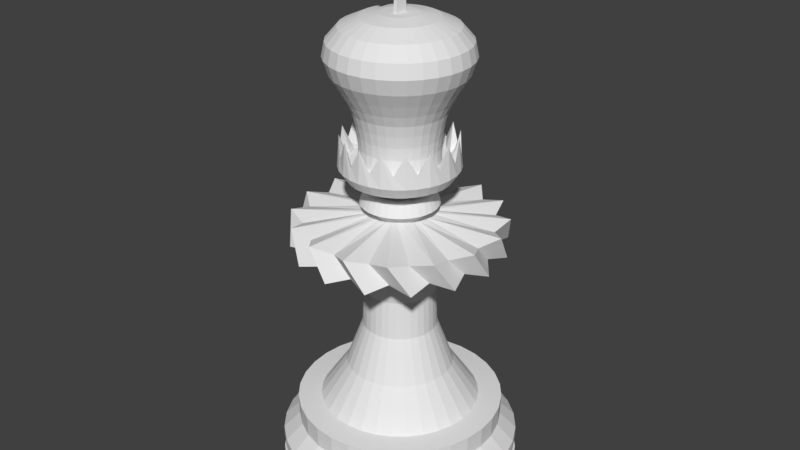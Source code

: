 # Source: King.blend  (saved by Blender 2.79.0; exported with 4.5.12 LTS)
import bpy
from mathutils import Matrix  # noqa: F401  (used for matrix-valued properties, if any)

bpy.ops.wm.read_factory_settings(use_empty=True)
scene = bpy.context.scene
scene.name = 'Scene'

# ---- collections
col_collection_1 = bpy.data.collections.new('Collection 1'); scene.collection.children.link(col_collection_1)

# ---- world
world_world = bpy.data.worlds.new('World'); scene.world = world_world
world_world.color = (0.05088, 0.05088, 0.05088)
world_world.use_sun_shadow = False
world_world.sun_shadow_jitter_overblur = 0.0
world_world.cycles.sampling_method = 'MANUAL'

# ---- meshes
me_cylinder = bpy.data.meshes.new('Cylinder')
me_cylinder.from_pydata([(-0.01708, -0.2462, 4.315), (-0.01708, -0.2462, 4.449), (-0.01708, 0.2462, 4.315), (-0.01708, 0.2462, 4.449), (0.01708, -0.2462, 4.315), (0.01708, -0.2462, 4.449), (0.01708, 0.2462, 4.315), (0.01708, 0.2462, 4.449), (-0.01708, 0.06682, 4.593), (-0.01708, -0.06682, 4.593), (0.01708, 0.06682, 4.593), (0.01708, -0.06682, 4.593), (0.01112, 0.0435, 4.339), (0.01112, -0.0435, 4.339), (-0.01112, -0.0435, 4.339), (-0.01112, 0.0435, 4.339), (0.01112, 0.0435, 4.426), (0.01112, -0.0435, 4.426), (-0.01112, -0.0435, 4.426), (-0.01112, 0.0435, 4.426), (2.141e-06, 0.1523, 4.016), (-9.04e-08, 0.4664, 3.459), (-4.178e-08, 0.4097, 3.36), (-1.869e-08, 0.3701, 3.274), (-8.912e-09, 0.3472, 3.183), (-2.452e-09, 0.3294, 3.087), (0.0, 0.3187, 2.983), (0.0, 0.3249, 2.871), (-2.09e-08, 0.4644, 3.086), (0.02972, 0.1494, 4.016), (0.09099, 0.4574, 3.459), (0.07993, 0.4018, 3.36), (0.07221, 0.363, 3.274), (0.06773, 0.3405, 3.183), (0.06427, 0.3231, 3.087), (0.06217, 0.3125, 2.983), (0.06339, 0.3187, 2.871), (0.09148, 0.4599, 2.927), (0.0943, 0.4741, 2.824), (0.08221, 0.4133, 2.73), (0.04482, 0.2253, 2.641), (0.05829, 0.1407, 4.016), (0.1785, 0.4309, 3.459), (0.1568, 0.3785, 3.36), (0.1416, 0.342, 3.274), (0.1329, 0.3207, 3.183), (0.1261, 0.3044, 3.087), (0.1219, 0.2944, 2.983), (0.1243, 0.3002, 2.871), (0.1777, 0.429, 3.086), (0.185, 0.4466, 2.824), (0.1613, 0.3893, 2.73), (0.08792, 0.2123, 2.641), (0.08463, 0.1267, 4.016), (0.2591, 0.3878, 3.459), (0.2276, 0.3407, 3.36), (0.2056, 0.3078, 3.274), (0.1929, 0.2887, 3.183), (0.183, 0.2739, 3.087), (0.177, 0.265, 2.983), (0.1805, 0.2701, 2.871), (0.2605, 0.3899, 2.927), (0.2685, 0.4019, 2.824), (0.2341, 0.3504, 2.73), (0.1276, 0.191, 2.641), (0.1077, 0.1077, 4.016), (0.3298, 0.3298, 3.459), (0.2897, 0.2897, 3.36), (0.2617, 0.2617, 3.274), (0.2455, 0.2455, 3.183), (0.233, 0.233, 3.087), (0.2253, 0.2253, 2.983), (0.2297, 0.2297, 2.871), (0.3284, 0.3284, 3.086), (0.3418, 0.3418, 2.824), (0.298, 0.298, 2.73), (0.1625, 0.1625, 2.641), (0.1267, 0.08463, 4.016), (0.3878, 0.2591, 3.459), (0.3407, 0.2276, 3.36), (0.3078, 0.2056, 3.274), (0.2887, 0.1929, 3.183), (0.2739, 0.183, 3.087), (0.265, 0.177, 2.983), (0.2702, 0.1805, 2.871), (0.3899, 0.2605, 2.927), (0.4019, 0.2685, 2.824), (0.3504, 0.2341, 2.73), (0.191, 0.1276, 2.641), (0.1407, 0.05829, 4.016), (0.4309, 0.1785, 3.459), (0.3785, 0.1568, 3.36), (0.342, 0.1416, 3.274), (0.3207, 0.1329, 3.183), (0.3044, 0.1261, 3.087), (0.2944, 0.1219, 2.983), (0.3002, 0.1243, 2.871), (0.429, 0.1777, 3.086), (0.4466, 0.185, 2.824), (0.3893, 0.1613, 2.73), (0.2123, 0.08792, 2.641), (0.1494, 0.02972, 4.016), (0.4574, 0.09099, 3.459), (0.4018, 0.07993, 3.36), (0.363, 0.07221, 3.274), (0.3405, 0.06773, 3.183), (0.3231, 0.06427, 3.087), (0.3125, 0.06217, 2.983), (0.3187, 0.06339, 2.871), (0.4599, 0.09148, 2.927), (0.4741, 0.0943, 2.824), (0.4133, 0.08221, 2.73), (0.2253, 0.04482, 2.641), (0.1523, 1.231e-07, 4.016), (0.4664, -1.28e-07, 3.459), (0.4097, -1.15e-07, 3.36), (0.3701, -1.152e-07, 3.274), (0.3472, -1.157e-07, 3.183), (0.3294, -9.084e-08, 3.087), (0.3187, -1.279e-07, 2.983), (0.3249, -1.231e-07, 2.871), (0.4644, -1.439e-07, 3.086), (0.4834, -6.224e-08, 2.824), (0.4214, -1.325e-07, 2.73), (0.2297, -1.037e-07, 2.641), (0.1494, -0.02972, 4.016), (0.4574, -0.09099, 3.459), (0.4018, -0.07993, 3.36), (0.363, -0.07221, 3.274), (0.3405, -0.06773, 3.183), (0.3231, -0.06427, 3.087), (0.3125, -0.06217, 2.983), (0.3187, -0.06339, 2.871), (0.4599, -0.09148, 2.927), (0.4741, -0.0943, 2.824), (0.4133, -0.08221, 2.73), (0.2253, -0.04482, 2.641), (0.1407, -0.05829, 4.016), (0.4309, -0.1785, 3.459), (0.3785, -0.1568, 3.36), (0.342, -0.1416, 3.274), (0.3207, -0.1329, 3.183), (0.3044, -0.1261, 3.087), (0.2944, -0.1219, 2.983), (0.3002, -0.1243, 2.871), (0.429, -0.1777, 3.086), (0.4466, -0.185, 2.824), (0.3893, -0.1613, 2.73), (0.2123, -0.08792, 2.641), (0.1267, -0.08463, 4.016), (0.3878, -0.2591, 3.459), (0.3407, -0.2276, 3.36), (0.3078, -0.2056, 3.274), (0.2887, -0.1929, 3.183), (0.2739, -0.183, 3.087), (0.265, -0.177, 2.983), (0.2701, -0.1805, 2.871), (0.3899, -0.2605, 2.927), (0.4019, -0.2685, 2.824), (0.3504, -0.2341, 2.73), (0.191, -0.1276, 2.641), (0.1077, -0.1077, 4.016), (0.3298, -0.3298, 3.459), (0.2897, -0.2897, 3.36), (0.2617, -0.2617, 3.274), (0.2455, -0.2455, 3.183), (0.233, -0.233, 3.087), (0.2253, -0.2253, 2.983), (0.2297, -0.2297, 2.871), (0.3284, -0.3284, 3.086), (0.3418, -0.3418, 2.824), (0.298, -0.298, 2.73), (0.1625, -0.1625, 2.641), (0.08463, -0.1267, 4.016), (0.2591, -0.3878, 3.459), (0.2276, -0.3407, 3.36), (0.2056, -0.3078, 3.274), (0.1929, -0.2887, 3.183), (0.183, -0.2739, 3.087), (0.177, -0.265, 2.983), (0.1805, -0.2702, 2.871), (0.2605, -0.3899, 2.927), (0.2685, -0.4019, 2.824), (0.2341, -0.3504, 2.73), (0.1276, -0.191, 2.641), (0.05829, -0.1407, 4.016), (0.1785, -0.4309, 3.459), (0.1568, -0.3785, 3.36), (0.1416, -0.342, 3.274), (0.1329, -0.3207, 3.183), (0.1261, -0.3044, 3.087), (0.1219, -0.2944, 2.983), (0.1243, -0.3002, 2.871), (0.1777, -0.429, 3.086), (0.185, -0.4466, 2.824), (0.1613, -0.3893, 2.73), (0.08792, -0.2123, 2.641), (0.02972, -0.1494, 4.016), (0.09099, -0.4574, 3.459), (0.07993, -0.4018, 3.36), (0.07221, -0.363, 3.274), (0.06773, -0.3405, 3.183), (0.06427, -0.3231, 3.087), (0.06217, -0.3125, 2.983), (0.06339, -0.3187, 2.871), (0.09148, -0.4599, 2.927), (0.0943, -0.4741, 2.824), (0.08221, -0.4133, 2.73), (0.04482, -0.2253, 2.641), (-2.905e-07, -0.1523, 4.016), (-4.016e-08, -0.4664, 3.459), (-2.237e-08, -0.4097, 3.36), (-3.222e-08, -0.3701, 3.274), (-4.459e-08, -0.3472, 3.183), (2.022e-08, -0.3294, 3.087), (-2.776e-08, -0.3187, 2.983), (-3.26e-08, -0.3249, 2.871), (-6.135e-08, -0.4644, 3.086), (1.944e-08, -0.4834, 2.824), (-8.195e-08, -0.4214, 2.73), (-8.395e-09, -0.2297, 2.641), (-0.02972, -0.1494, 4.016), (-0.09099, -0.4574, 3.459), (-0.07993, -0.4018, 3.36), (-0.07221, -0.363, 3.274), (-0.06773, -0.3405, 3.183), (-0.06427, -0.3231, 3.087), (-0.06217, -0.3125, 2.983), (-0.06339, -0.3187, 2.871), (-0.09148, -0.4599, 2.927), (-0.0943, -0.4741, 2.824), (-0.08221, -0.4133, 2.73), (-0.04482, -0.2253, 2.641), (-0.05829, -0.1407, 4.016), (-0.1785, -0.4309, 3.459), (-0.1568, -0.3785, 3.36), (-0.1416, -0.342, 3.274), (-0.1329, -0.3207, 3.183), (-0.1261, -0.3044, 3.087), (-0.1219, -0.2944, 2.983), (-0.1243, -0.3002, 2.871), (-0.1777, -0.429, 3.086), (-0.185, -0.4466, 2.824), (-0.1613, -0.3893, 2.73), (-0.08792, -0.2123, 2.641), (-0.08463, -0.1267, 4.016), (-0.2591, -0.3878, 3.459), (-0.2276, -0.3407, 3.36), (-0.2056, -0.3078, 3.274), (-0.1929, -0.2887, 3.183), (-0.183, -0.2739, 3.087), (-0.177, -0.265, 2.983), (-0.1805, -0.2702, 2.871), (-0.2605, -0.3899, 2.927), (-0.2685, -0.4019, 2.824), (-0.2341, -0.3504, 2.73), (-0.1276, -0.191, 2.641), (-0.1077, -0.1077, 4.016), (-0.3298, -0.3298, 3.459), (-0.2897, -0.2897, 3.36), (-0.2617, -0.2617, 3.274), (-0.2455, -0.2455, 3.183), (-0.233, -0.233, 3.087), (-0.2253, -0.2253, 2.983), (-0.2297, -0.2297, 2.871), (-0.3284, -0.3284, 3.086), (-0.3418, -0.3418, 2.824), (-0.298, -0.298, 2.73), (-0.1625, -0.1625, 2.641), (-0.1267, -0.08463, 4.016), (-0.3878, -0.2591, 3.459), (-0.3407, -0.2276, 3.36), (-0.3078, -0.2056, 3.274), (-0.2887, -0.1929, 3.183), (-0.2739, -0.183, 3.087), (-0.265, -0.177, 2.983), (-0.2701, -0.1805, 2.871), (-0.3899, -0.2605, 2.927), (-0.4019, -0.2685, 2.824), (-0.3504, -0.2341, 2.73), (-0.191, -0.1276, 2.641), (-0.1407, -0.05829, 4.016), (-0.4309, -0.1785, 3.459), (-0.3785, -0.1568, 3.36), (-0.342, -0.1416, 3.274), (-0.3207, -0.1329, 3.183), (-0.3044, -0.1261, 3.087), (-0.2944, -0.1219, 2.983), (-0.3002, -0.1243, 2.871), (-0.429, -0.1777, 3.086), (-0.4466, -0.185, 2.824), (-0.3893, -0.1613, 2.73), (-0.2123, -0.08792, 2.641), (-0.1494, -0.02972, 4.016), (-0.4574, -0.09099, 3.459), (-0.4018, -0.07993, 3.36), (-0.363, -0.07221, 3.274), (-0.3405, -0.06773, 3.183), (-0.3231, -0.06427, 3.087), (-0.3125, -0.06217, 2.983), (-0.3187, -0.06339, 2.871), (-0.4599, -0.09148, 2.927), (-0.4741, -0.0943, 2.824), (-0.4133, -0.08221, 2.73), (-0.2253, -0.04482, 2.641), (-0.1523, -4.721e-07, 4.016), (-0.4664, -8.258e-08, 3.459), (-0.4097, -9.3e-08, 3.36), (-0.3701, -4.504e-08, 3.274), (-0.3472, -3.483e-08, 3.183), (-0.3294, -1.068e-07, 3.087), (-0.3187, -3.108e-08, 2.983), (-0.3249, -4.561e-08, 2.871), (-0.4644, -2.794e-09, 3.086), (-0.4834, -1.09e-07, 2.824), (-0.4214, -3.432e-08, 2.73), (-0.2297, -6.013e-08, 2.641), (-0.1494, 0.02972, 4.016), (-0.4574, 0.09099, 3.459), (-0.4018, 0.07993, 3.36), (-0.363, 0.07221, 3.274), (-0.3405, 0.06773, 3.183), (-0.3231, 0.06427, 3.087), (-0.3125, 0.06217, 2.983), (-0.3187, 0.06339, 2.871), (-0.4599, 0.09148, 2.927), (-0.4741, 0.0943, 2.824), (-0.4133, 0.08221, 2.73), (-0.2253, 0.04482, 2.641), (-0.1407, 0.05829, 4.016), (-0.4309, 0.1785, 3.459), (-0.3785, 0.1568, 3.36), (-0.342, 0.1416, 3.274), (-0.3207, 0.1329, 3.183), (-0.3044, 0.1261, 3.087), (-0.2944, 0.1219, 2.983), (-0.3002, 0.1243, 2.871), (-0.429, 0.1777, 3.086), (-0.4466, 0.185, 2.824), (-0.3893, 0.1613, 2.73), (-0.2123, 0.08792, 2.641), (-0.1267, 0.08462, 4.016), (-0.3878, 0.2591, 3.459), (-0.3407, 0.2276, 3.36), (-0.3078, 0.2056, 3.274), (-0.2887, 0.1929, 3.183), (-0.2739, 0.183, 3.087), (-0.265, 0.177, 2.983), (-0.2701, 0.1805, 2.871), (-0.3899, 0.2605, 2.927), (-0.4019, 0.2685, 2.824), (-0.3504, 0.2341, 2.73), (-0.191, 0.1276, 2.641), (-0.1077, 0.1077, 4.016), (-0.3298, 0.3298, 3.459), (-0.2897, 0.2897, 3.36), (-0.2617, 0.2617, 3.274), (-0.2455, 0.2455, 3.183), (-0.233, 0.233, 3.087), (-0.2253, 0.2253, 2.983), (-0.2297, 0.2297, 2.871), (-0.3284, 0.3284, 3.086), (-0.3418, 0.3418, 2.824), (-0.298, 0.298, 2.73), (-0.1625, 0.1625, 2.641), (-0.08463, 0.1267, 4.016), (-0.2591, 0.3878, 3.459), (-0.2276, 0.3407, 3.36), (-0.2056, 0.3078, 3.274), (-0.1929, 0.2887, 3.183), (-0.183, 0.2739, 3.087), (-0.177, 0.265, 2.983), (-0.1805, 0.2701, 2.871), (-0.2605, 0.3899, 2.927), (-0.2685, 0.4019, 2.824), (-0.2341, 0.3504, 2.73), (-0.1276, 0.191, 2.641), (-0.05829, 0.1407, 4.016), (-0.1785, 0.4309, 3.459), (-0.1568, 0.3785, 3.36), (-0.1416, 0.342, 3.274), (-0.1329, 0.3207, 3.183), (-0.1261, 0.3044, 3.087), (-0.1219, 0.2944, 2.983), (-0.1243, 0.3002, 2.871), (-0.1777, 0.429, 3.086), (-0.185, 0.4466, 2.824), (-0.1613, 0.3893, 2.73), (-0.08792, 0.2123, 2.641), (-0.02971, 0.1494, 4.016), (-0.09099, 0.4574, 3.459), (-0.07993, 0.4018, 3.36), (-0.07221, 0.363, 3.274), (-0.06773, 0.3405, 3.183), (-0.06427, 0.3231, 3.087), (-0.06217, 0.3125, 2.983), (-0.06339, 0.3187, 2.871), (-0.09148, 0.4599, 2.927), (-0.0943, 0.4741, 2.824), (-0.08221, 0.4133, 2.73), (-0.04482, 0.2253, 2.641), (1.944e-08, 0.4834, 2.824), (9.931e-08, 0.4214, 2.73), (4.97e-08, 0.2297, 2.641), (0.05586, 0.2808, 2.606), (0.06225, 0.3129, 2.508), (0.04276, 0.2149, 2.473), (0.1096, 0.2645, 2.606), (0.1221, 0.2948, 2.508), (0.08387, 0.2025, 2.473), (0.1591, 0.2381, 2.606), (0.1773, 0.2653, 2.508), (0.1218, 0.1822, 2.473), (0.2025, 0.2025, 2.606), (0.2256, 0.2256, 2.508), (0.155, 0.155, 2.473), (0.2381, 0.1591, 2.606), (0.2653, 0.1773, 2.508), (0.1822, 0.1218, 2.473), (0.2645, 0.1096, 2.606), (0.2948, 0.1221, 2.508), (0.2025, 0.08387, 2.473), (0.2808, 0.05586, 2.606), (0.3129, 0.06225, 2.508), (0.2149, 0.04276, 2.473), (0.2863, -2.102e-07, 2.606), (0.3191, -2.461e-07, 2.508), (0.2192, -2.379e-07, 2.473), (0.2808, -0.05586, 2.606), (0.3129, -0.06225, 2.508), (0.2149, -0.04276, 2.473), (0.2645, -0.1096, 2.606), (0.2948, -0.1221, 2.508), (0.2025, -0.08387, 2.473), (0.2381, -0.1591, 2.606), (0.2653, -0.1773, 2.508), (0.1822, -0.1218, 2.473), (0.2025, -0.2025, 2.606), (0.2256, -0.2256, 2.508), (0.155, -0.155, 2.473), (0.1591, -0.2381, 2.606), (0.1773, -0.2653, 2.508), (0.1218, -0.1822, 2.473), (0.1096, -0.2645, 2.606), (0.1221, -0.2948, 2.508), (0.08387, -0.2025, 2.473), (0.05586, -0.2808, 2.606), (0.06225, -0.3129, 2.508), (0.04276, -0.2149, 2.473), (9.224e-08, -0.2863, 2.606), (2.414e-08, -0.3191, 2.508), (6.453e-08, -0.2192, 2.473), (-0.05586, -0.2808, 2.606), (-0.06225, -0.3129, 2.508), (-0.04276, -0.2149, 2.473), (-0.1096, -0.2645, 2.606), (-0.1221, -0.2948, 2.508), (-0.08387, -0.2025, 2.473), (-0.1591, -0.2381, 2.606), (-0.1773, -0.2653, 2.508), (-0.1218, -0.1822, 2.473), (-0.2025, -0.2025, 2.606), (-0.2256, -0.2256, 2.508), (-0.155, -0.155, 2.473), (-0.2381, -0.1591, 2.606), (-0.2653, -0.1773, 2.508), (-0.1822, -0.1218, 2.473), (-0.2645, -0.1096, 2.606), (-0.2948, -0.1221, 2.508), (-0.2025, -0.08387, 2.473), (-0.2808, -0.05586, 2.606), (-0.3129, -0.06225, 2.508), (-0.2149, -0.04276, 2.473), (-0.2863, -2.379e-07, 2.606), (-0.3191, -1.718e-07, 2.508), (-0.2192, -1.963e-07, 2.473), (-0.2808, 0.05586, 2.606), (-0.3129, 0.06225, 2.508), (-0.2149, 0.04276, 2.473), (-0.2645, 0.1096, 2.606), (-0.2948, 0.1221, 2.508), (-0.2025, 0.08387, 2.473), (-0.2381, 0.1591, 2.606), (-0.2653, 0.1773, 2.508), (-0.1822, 0.1218, 2.473), (-0.2025, 0.2025, 2.606), (-0.2256, 0.2256, 2.508), (-0.155, 0.155, 2.473), (-0.1591, 0.2381, 2.606), (-0.1773, 0.2653, 2.508), (-0.1218, 0.1822, 2.473), (-0.1096, 0.2645, 2.606), (-0.1221, 0.2948, 2.508), (-0.08387, 0.2025, 2.473), (-0.05586, 0.2808, 2.606), (-0.06225, 0.3129, 2.508), (-0.04276, 0.2149, 2.473), (9.224e-08, 0.2863, 2.606), (1.614e-07, 0.3191, 2.508), (1.199e-07, 0.2192, 2.473), (0.0, 1.0, 0.0), (0.1951, 0.9808, 0.0), (0.3827, 0.9239, 0.0), (0.5556, 0.8315, 0.0), (0.7071, 0.7071, 0.0), (0.8315, 0.5556, 0.0), (0.9239, 0.3827, 0.0), (0.9808, 0.1951, 0.0), (1.0, 7.55e-08, 0.0), (0.9808, -0.1951, 0.0), (0.9239, -0.3827, 0.0), (0.8315, -0.5556, 0.0), (0.7071, -0.7071, 0.0), (0.5556, -0.8315, 0.0), (0.3827, -0.9239, 0.0), (0.1951, -0.9808, 0.0), (-3.258e-07, -1.0, 0.0), (-0.1951, -0.9808, 0.0), (-0.3827, -0.9239, 0.0), (-0.5556, -0.8315, 0.0), (-0.7071, -0.7071, 0.0), (-0.8315, -0.5556, 0.0), (-0.9239, -0.3827, 0.0), (-0.9808, -0.1951, 0.0), (-1.0, 9.656e-07, 0.0), (-0.9808, 0.1951, 0.0), (-0.9239, 0.3827, 0.0), (-0.8315, 0.5556, 0.0), (-0.7071, 0.7071, 0.0), (-0.5556, 0.8315, 0.0), (-0.3827, 0.9239, 0.0), (-0.1951, 0.9808, 0.0), (0.1951, 0.9808, 0.2), (0.0, 1.0, 0.2), (0.3827, 0.9239, 0.2), (0.5556, 0.8315, 0.2), (0.7071, 0.7071, 0.2), (0.8315, 0.5556, 0.2), (0.9239, 0.3827, 0.2), (0.9808, 0.1951, 0.2), (1.0, 7.55e-08, 0.2), (0.9808, -0.1951, 0.2), (0.9239, -0.3827, 0.2), (0.8315, -0.5556, 0.2), (0.7071, -0.7071, 0.2), (0.5556, -0.8315, 0.2), (0.3827, -0.9239, 0.2), (0.1951, -0.9808, 0.2), (-3.258e-07, -1.0, 0.2), (-0.1951, -0.9808, 0.2), (-0.3827, -0.9239, 0.2), (-0.5556, -0.8315, 0.2), (-0.7071, -0.7071, 0.2), (-0.8315, -0.5556, 0.2), (-0.9239, -0.3827, 0.2), (-0.9808, -0.1951, 0.2), (-1.0, 9.656e-07, 0.2), (-0.9808, 0.1951, 0.2), (-0.9239, 0.3827, 0.2), (-0.8315, 0.5556, 0.2), (-0.7071, 0.7071, 0.2), (-0.5556, 0.8315, 0.2), (-0.3827, 0.9239, 0.2), (-0.1951, 0.9808, 0.2), (0.1738, 0.874, 0.2), (-4.158e-08, 0.8911, 0.2), (0.341, 0.8233, 0.2), (0.4951, 0.7409, 0.2), (0.6301, 0.6301, 0.2), (0.7409, 0.4951, 0.2), (0.8233, 0.341, 0.2), (0.874, 0.1738, 0.2), (0.8911, 5.878e-08, 0.2), (0.874, -0.1738, 0.2), (0.8233, -0.341, 0.2), (0.7409, -0.4951, 0.2), (0.6301, -0.6301, 0.2), (0.4951, -0.7409, 0.2), (0.341, -0.8233, 0.2), (0.1738, -0.874, 0.2), (-2.924e-07, -0.8911, 0.2), (-0.1738, -0.874, 0.2), (-0.341, -0.8233, 0.2), (-0.4951, -0.7409, 0.2), (-0.6301, -0.6301, 0.2), (-0.7409, -0.4951, 0.2), (-0.8233, -0.341, 0.2), (-0.874, -0.1738, 0.2), (-0.8911, 8.661e-07, 0.2), (-0.874, 0.1738, 0.2), (-0.8233, 0.341, 0.2), (-0.7409, 0.4951, 0.2), (-0.6301, 0.6301, 0.2), (-0.4951, 0.7409, 0.2), (-0.341, 0.8233, 0.2), (-0.1738, 0.874, 0.2), (0.1738, 0.874, 0.3162), (-4.158e-08, 0.8911, 0.3162), (0.341, 0.8233, 0.3162), (0.4951, 0.7409, 0.3162), (0.6301, 0.6301, 0.3162), (0.7409, 0.4951, 0.3162), (0.8233, 0.341, 0.3162), (0.874, 0.1738, 0.3162), (0.8911, 5.878e-08, 0.3162), (0.874, -0.1738, 0.3162), (0.8233, -0.341, 0.3162), (0.7409, -0.4951, 0.3162), (0.6301, -0.6301, 0.3162), (0.4951, -0.7409, 0.3162), (0.341, -0.8233, 0.3162), (0.1738, -0.874, 0.3162), (-2.924e-07, -0.8911, 0.3162), (-0.1738, -0.874, 0.3162), (-0.341, -0.8233, 0.3162), (-0.4951, -0.7409, 0.3162), (-0.6301, -0.6301, 0.3162), (-0.7409, -0.4951, 0.3162), (-0.8233, -0.341, 0.3162), (-0.874, -0.1738, 0.3162), (-0.8911, 8.661e-07, 0.3162), (-0.874, 0.1738, 0.3162), (-0.8233, 0.341, 0.3162), (-0.7409, 0.4951, 0.3162), (-0.6301, 0.6301, 0.3162), (-0.4951, 0.7409, 0.3162), (-0.341, 0.8233, 0.3162), (-0.1738, 0.874, 0.3162), (0.1942, 0.9765, 0.3162), (-6.105e-08, 0.9956, 0.3162), (0.381, 0.9199, 0.3162), (0.5531, 0.8278, 0.3162), (0.704, 0.704, 0.3162), (0.8278, 0.5531, 0.3162), (0.9199, 0.381, 0.3162), (0.9765, 0.1942, 0.3162), (0.9956, 3.618e-08, 0.3162), (0.9765, -0.1942, 0.3162), (0.9199, -0.381, 0.3162), (0.8278, -0.5531, 0.3162), (0.704, -0.704, 0.3162), (0.5531, -0.8278, 0.3162), (0.381, -0.9199, 0.3162), (0.1942, -0.9765, 0.3162), (-3.413e-07, -0.9956, 0.3162), (-0.1942, -0.9765, 0.3162), (-0.381, -0.9199, 0.3162), (-0.5531, -0.8278, 0.3162), (-0.704, -0.704, 0.3162), (-0.8278, -0.5531, 0.3162), (-0.9199, -0.381, 0.3162), (-0.9765, -0.1942, 0.3162), (-0.9956, 9.382e-07, 0.3162), (-0.9765, 0.1942, 0.3162), (-0.9199, 0.381, 0.3162), (-0.8278, 0.5532, 0.3162), (-0.704, 0.704, 0.3162), (-0.5531, 0.8278, 0.3162), (-0.381, 0.9199, 0.3162), (-0.1942, 0.9765, 0.3162), (0.1942, 0.9765, 0.4044), (-6.105e-08, 0.9956, 0.4044), (0.381, 0.9199, 0.4044), (0.5531, 0.8278, 0.4044), (0.704, 0.704, 0.4044), (0.8278, 0.5531, 0.4044), (0.9199, 0.381, 0.4044), (0.9765, 0.1942, 0.4044), (0.9956, 3.618e-08, 0.4044), (0.9765, -0.1942, 0.4044), (0.9199, -0.381, 0.4044), (0.8278, -0.5531, 0.4044), (0.704, -0.704, 0.4044), (0.5531, -0.8278, 0.4044), (0.381, -0.9199, 0.4044), (0.1942, -0.9765, 0.4044), (-3.413e-07, -0.9956, 0.4044), (-0.1942, -0.9765, 0.4044), (-0.381, -0.9199, 0.4044), (-0.5531, -0.8278, 0.4044), (-0.704, -0.704, 0.4044), (-0.8278, -0.5531, 0.4044), (-0.9199, -0.381, 0.4044), (-0.9765, -0.1942, 0.4044), (-0.9956, 9.382e-07, 0.4044), (-0.9765, 0.1942, 0.4044), (-0.9199, 0.381, 0.4044), (-0.8278, 0.5532, 0.4044), (-0.704, 0.704, 0.4044), (-0.5531, 0.8278, 0.4044), (-0.381, 0.9199, 0.4044), (-0.1942, 0.9765, 0.4044), (0.2913, 0.7033, 2.349), (0.4818, 0.721, 2.393), (0.5383, 0.5383, 2.349), (0.721, 0.4818, 2.393), (0.7033, 0.2913, 2.349), (0.8505, 0.1692, 2.393), (0.7613, 4.294e-09, 2.349), (0.8505, -0.1692, 2.393), (0.7033, -0.2913, 2.349), (0.721, -0.4818, 2.393), (0.5383, -0.5383, 2.349), (0.4818, -0.721, 2.393), (0.2913, -0.7033, 2.349), (0.1692, -0.8505, 2.393), (-2.56e-07, -0.7613, 2.349), (-0.1692, -0.8505, 2.393), (-0.2913, -0.7033, 2.349), (-0.4818, -0.721, 2.393), (-0.5383, -0.5383, 2.349), (-0.721, -0.4818, 2.393), (-0.7033, -0.2913, 2.349), (-0.8505, -0.1692, 2.393), (-0.7613, 6.888e-07, 2.349), (-0.8505, 0.1692, 2.393), (-0.7033, 0.2913, 2.349), (-0.721, 0.4818, 2.393), (-0.5383, 0.5383, 2.349), (-0.4818, 0.721, 2.393), (-0.2913, 0.7033, 2.349), (0.1692, 0.8505, 2.393), (-1.177e-07, 0.7613, 2.349), (-0.1692, 0.8505, 2.393), (0.1669, 0.8393, 0.5465), (-1.525e-07, 0.8557, 0.5465), (0.4754, 0.7115, 0.5465), (0.3275, 0.7906, 0.5465), (0.6051, 0.6051, 0.5465), (0.7115, 0.4754, 0.5465), (0.7906, 0.3275, 0.5465), (0.8393, 0.1669, 0.5465), (0.8557, -1.073e-08, 0.5465), (0.8393, -0.1669, 0.5465), (0.7906, -0.3275, 0.5465), (0.7115, -0.4754, 0.5465), (0.6051, -0.6051, 0.5465), (0.4754, -0.7115, 0.5465), (0.3275, -0.7906, 0.5465), (0.1669, -0.8393, 0.5465), (-3.08e-07, -0.8557, 0.5465), (-0.1669, -0.8393, 0.5465), (-0.3275, -0.7906, 0.5465), (-0.4754, -0.7115, 0.5465), (-0.6051, -0.6051, 0.5465), (-0.7115, -0.4754, 0.5465), (-0.7906, -0.3275, 0.5465), (-0.8393, -0.1669, 0.5465), (-0.8557, 7.586e-07, 0.5465), (-0.8393, 0.1669, 0.5465), (-0.7906, 0.3275, 0.5465), (-0.7115, 0.4754, 0.5465), (-0.6051, 0.6051, 0.5465), (-0.4754, 0.7115, 0.5465), (-0.3275, 0.7906, 0.5465), (-0.1669, 0.8393, 0.5465), (0.09198, 0.4624, 2.099), (-0.1488, 0.7482, 2.19), (0.3325, 0.8028, 2.146), (-1.732e-07, 0.869, 2.146), (-0.3325, 0.8028, 2.146), (-0.4238, 0.6343, 2.19), (-1.023e-07, 0.6651, 0.7352), (0.2545, 0.6145, 0.7352), (-0.1298, 0.6523, 0.7352), (-0.2545, 0.6145, 0.7352), (-0.3695, 0.553, 0.7352), (-0.6145, 0.6145, 2.146), (-0.4703, 0.4703, 0.7352), (-0.553, 0.3695, 0.7352), (-0.6145, 0.2545, 0.7352), (-0.6523, 0.1298, 0.7352), (-0.6651, 6.406e-07, 0.7352), (-0.6523, -0.1298, 0.7352), (-0.6145, -0.2545, 0.7352), (-0.553, -0.3695, 0.7352), (-0.4703, -0.4703, 0.7352), (-0.3695, -0.553, 0.7352), (-0.2545, -0.6145, 0.7352), (-0.1298, -0.6523, 0.7352), (-2.232e-07, -0.6651, 0.7352), (0.1298, -0.6523, 0.7352), (-0.6343, 0.4238, 2.19), (-0.8028, 0.3325, 2.146), (0.2545, -0.6145, 0.7352), (0.3695, -0.553, 0.7352), (0.4703, -0.4703, 0.7352), (0.553, -0.3695, 0.7352), (0.6145, -0.2545, 0.7352), (0.6523, -0.1298, 0.7352), (0.6651, 4.254e-08, 0.7352), (0.6523, 0.1298, 0.7352), (0.6145, 0.2545, 0.7352), (0.553, 0.3695, 0.7352), (0.4703, 0.4703, 0.7352), (0.3695, 0.553, 0.7352), (0.1298, 0.6523, 0.7352), (-0.7482, 0.1488, 2.19), (-0.869, 7.497e-07, 2.146), (0.05997, 0.3015, 1.426), (0.1708, 0.2556, 1.426), (0.2174, 0.2174, 1.426), (0.2556, 0.1708, 1.426), (0.284, 0.1176, 1.426), (0.3015, 0.05997, 1.426), (0.3074, 1.357e-07, 1.426), (0.3015, -0.05997, 1.426), (0.284, -0.1176, 1.426), (0.2556, -0.1708, 1.426), (0.2174, -0.2174, 1.426), (-0.7482, -0.1488, 2.19), (-0.8028, -0.3325, 2.146), (-0.6343, -0.4238, 2.19), (-0.6145, -0.6145, 2.146), (0.1708, -0.2556, 1.426), (0.1176, -0.284, 1.426), (0.05997, -0.3015, 1.426), (-6.101e-08, -0.3074, 1.426), (-0.05997, -0.3015, 1.426), (-0.1176, -0.284, 1.426), (-0.1708, -0.2556, 1.426), (-0.4238, -0.6343, 2.19), (-0.3325, -0.8028, 2.146), (-0.1488, -0.7482, 2.19), (-3.31e-07, -0.869, 2.146), (0.1488, -0.7482, 2.19), (0.3325, -0.8028, 2.146), (0.4238, -0.6343, 2.19), (0.6145, -0.6145, 2.146), (0.6343, -0.4238, 2.19), (0.8028, -0.3325, 2.146), (0.7482, -0.1488, 2.19), (0.869, -3.166e-08, 2.146), (0.7482, 0.1488, 2.19), (0.8028, 0.3325, 2.146), (0.6343, 0.4238, 2.19), (0.6145, 0.6145, 2.146), (0.4238, 0.6343, 2.19), (0.1488, 0.7482, 2.19), (-0.2174, -0.2174, 1.426), (-0.2556, -0.1708, 1.426), (-0.284, -0.1176, 1.426), (-0.3015, -0.05997, 1.426), (-0.3074, 4.12e-07, 1.426), (-0.3015, 0.05997, 1.426), (-0.284, 0.1176, 1.426), (-0.2556, 0.1708, 1.426), (-0.2174, 0.2174, 1.426), (-0.1708, 0.2556, 1.426), (-0.1176, 0.284, 1.426), (-5.166e-09, 0.3074, 1.426), (0.1176, 0.284, 1.426), (-0.05997, 0.3015, 1.426), (-0.07036, 0.3537, 2.001), (0.138, 0.3332, 2.001), (-1.059e-08, 0.3607, 2.001), (-0.138, 0.3332, 2.001), (-0.2004, 0.2999, 2.001), (-0.255, 0.255, 2.001), (-0.2999, 0.2004, 2.001), (-0.3332, 0.138, 2.001), (-0.3537, 0.07036, 2.001), (-0.3607, 4.429e-07, 2.001), (-0.3537, -0.07036, 2.001), (-0.3332, -0.138, 2.001), (-0.2999, -0.2004, 2.001), (-0.255, -0.255, 2.001), (-0.2004, -0.2999, 2.001), (-0.138, -0.3332, 2.001), (-0.07036, -0.3537, 2.001), (-7.611e-08, -0.3607, 2.001), (0.07036, -0.3537, 2.001), (0.138, -0.3332, 2.001), (0.2004, -0.2999, 2.001), (0.255, -0.255, 2.001), (0.2999, -0.2004, 2.001), (0.3332, -0.138, 2.001), (0.3537, -0.07036, 2.001), (0.3607, 1.186e-07, 2.001), (0.3537, 0.07036, 2.001), (0.3332, 0.138, 2.001), (0.2999, 0.2004, 2.001), (0.255, 0.255, 2.001), (0.2004, 0.2999, 2.001), (0.07036, 0.3537, 2.001), (-0.05785, 0.2908, 1.751), (0.1135, 0.2739, 1.751), (3.141e-10, 0.2965, 1.751), (0.05785, 0.2908, 1.751), (0.1647, 0.2465, 1.751), (0.2097, 0.2097, 1.751), (0.2465, 0.1647, 1.751), (0.2739, 0.1135, 1.751), (0.2908, 0.05785, 1.751), (0.2965, 1.387e-07, 1.751), (0.2908, -0.05785, 1.751), (0.2739, -0.1135, 1.751), (0.2465, -0.1647, 1.751), (0.2097, -0.2097, 1.751), (0.1647, -0.2465, 1.751), (0.1135, -0.2739, 1.751), (0.05785, -0.2908, 1.751), (-5.355e-08, -0.2965, 1.751), (-0.05785, -0.2908, 1.751), (-0.1135, -0.2739, 1.751), (-0.1647, -0.2465, 1.751), (-0.2097, -0.2097, 1.751), (-0.2465, -0.1647, 1.751), (-0.2739, -0.1135, 1.751), (-0.2908, -0.05785, 1.751), (-0.2965, 4.053e-07, 1.751), (-0.2908, 0.05785, 1.751), (-0.2739, 0.1135, 1.751), (-0.2465, 0.1647, 1.751), (-0.2097, 0.2097, 1.751), (-0.1647, 0.2465, 1.751), (-0.1135, 0.2739, 1.751), (-0.08646, 0.4347, 1.06), (0.1696, 0.4095, 1.06), (-3.932e-08, 0.4432, 1.06), (-0.1696, 0.4095, 1.06), (-0.2462, 0.3685, 1.06), (-0.3134, 0.3134, 1.06), (-0.3685, 0.2462, 1.06), (-0.4095, 0.1696, 1.06), (-0.4347, 0.08646, 1.06), (-0.4432, 4.988e-07, 1.06), (-0.4347, -0.08646, 1.06), (-0.4095, -0.1696, 1.06), (-0.3685, -0.2462, 1.06), (-0.3134, -0.3134, 1.06), (-0.2462, -0.3685, 1.06), (-0.1696, -0.4095, 1.06), (-0.08646, -0.4347, 1.06), (-1.198e-07, -0.4432, 1.06), (0.08646, -0.4347, 1.06), (0.1696, -0.4095, 1.06), (0.2462, -0.3685, 1.06), (0.3134, -0.3134, 1.06), (0.3685, -0.2462, 1.06), (0.4095, -0.1696, 1.06), (0.4347, -0.08646, 1.06), (0.4432, 1.004e-07, 1.06), (0.4347, 0.08646, 1.06), (0.4095, 0.1696, 1.06), (0.3685, 0.2462, 1.06), (0.3134, 0.3134, 1.06), (0.2462, 0.3685, 1.06), (0.08646, 0.4347, 1.06), (-4.835e-08, 0.4715, 2.099), (0.1804, 0.4356, 2.099), (-0.09198, 0.4624, 2.099), (-0.1804, 0.4356, 2.099), (-0.2619, 0.392, 2.099), (-0.3334, 0.3334, 2.099), (-0.392, 0.2619, 2.099), (-0.4356, 0.1804, 2.099), (-0.4624, 0.09198, 2.099), (-0.4715, 5.192e-07, 2.099), (-0.4624, -0.09198, 2.099), (-0.4356, -0.1804, 2.099), (-0.392, -0.2619, 2.099), (-0.3334, -0.3334, 2.099), (-0.2619, -0.392, 2.099), (-0.1804, -0.4356, 2.099), (-0.09198, -0.4624, 2.099), (-1.34e-07, -0.4715, 2.099), (0.09198, -0.4624, 2.099), (0.1804, -0.4356, 2.099), (0.2619, -0.392, 2.099), (0.3334, -0.3334, 2.099), (0.392, -0.2619, 2.099), (0.4356, -0.1804, 2.099), (0.4624, -0.09198, 2.099), (0.4715, 9.528e-08, 2.099), (0.4624, 0.09198, 2.099), (0.4356, 0.1804, 2.099), (0.392, 0.2619, 2.099), (0.3334, 0.3334, 2.099), (0.2619, 0.392, 2.099), (0.2132, 0.04242, 2.419), (0.2174, -2.381e-07, 2.419), (0.2132, -0.04242, 2.419), (0.2009, -0.08321, 2.419), (0.1808, -0.1208, 2.419), (0.1537, -0.1537, 2.419), (0.1208, 0.1808, 2.419), (0.08321, 0.2009, 2.419), (0.04242, 0.2132, 2.419), (1.182e-07, 0.2174, 2.419), (-0.04242, 0.2132, 2.419), (-0.08321, 0.2009, 2.419), (-0.1208, 0.1808, 2.419), (-0.1208, -0.1808, 2.419), (-0.2132, 0.04242, 2.419), (-0.2132, -0.04242, 2.419), (-0.2009, -0.08321, 2.419), (-0.1808, -0.1208, 2.419), (-0.1537, -0.1537, 2.419), (-0.2174, -1.972e-07, 2.419), (0.1537, 0.1537, 2.419), (-0.1537, 0.1537, 2.419), (-0.1808, 0.1208, 2.419), (0.2009, 0.08321, 2.419), (0.1808, 0.1208, 2.419), (-0.2009, 0.08321, 2.419), (0.1208, -0.1808, 2.419), (0.08321, -0.2009, 2.419), (-0.08321, -0.2009, 2.419), (0.04242, -0.2132, 2.419), (6.47e-08, -0.2174, 2.419), (-0.04242, -0.2132, 2.419), (0.02966, 0.04439, 3.379), (0.1681, 0.8449, 0.7241), (0.4786, 0.7163, 0.7241), (0.6091, 0.6091, 0.7241), (0.7163, 0.4786, 0.7241), (0.7959, 0.3297, 0.7241), (0.8449, 0.1681, 0.7241), (0.8615, -9.776e-09, 0.7241), (0.8449, -0.1681, 0.7241), (0.7959, -0.3297, 0.7241), (0.7163, -0.4786, 0.7241), (0.6091, -0.6091, 0.7241), (0.4786, -0.7163, 0.7241), (0.3297, -0.7959, 0.7241), (0.1681, -0.8449, 0.7241), (-3.042e-07, -0.8615, 0.7241), (-0.1681, -0.8449, 0.7241), (-0.3297, -0.7959, 0.7241), (-0.4786, -0.7163, 0.7241), (-0.6091, -0.6091, 0.7241), (-0.7163, -0.4786, 0.7241), (-0.7959, -0.3297, 0.7241), (-0.8449, -0.1681, 0.7241), (-0.8615, 7.648e-07, 0.7241), (-0.8449, 0.1681, 0.7241), (-0.7959, 0.3297, 0.7241), (-0.7163, 0.4786, 0.7241), (-0.6091, 0.6091, 0.7241), (-0.4786, 0.7163, 0.7241), (-0.3297, 0.7959, 0.7241), (-1.477e-07, 0.8615, 0.7241), (0.3297, 0.7959, 0.7241), (-0.1681, 0.8449, 0.7241), (0.07137, -0.1723, 2.606), (0.1036, -0.1551, 2.606), (0.1865, -1.101e-07, 2.606), (0.1829, -0.03638, 2.606), (0.1723, -0.07137, 2.606), (0.1551, -0.1036, 2.606), (0.1319, -0.1319, 2.606), (0.03638, -0.1829, 2.606), (-4.142e-09, -0.1865, 2.606), (-0.07137, -0.1723, 2.606), (-0.03638, -0.1829, 2.606), (-0.1036, -0.1551, 2.606), (-0.1551, -0.1036, 2.606), (-0.1319, -0.1319, 2.606), (-0.1865, -8.14e-08, 2.606), (-0.1829, -0.03638, 2.606), (-0.1723, -0.07137, 2.606), (0.1829, 0.03638, 2.606), (-0.1829, 0.03638, 2.606), (-0.1723, 0.07137, 2.606), (0.1723, 0.07137, 2.606), (0.1551, 0.1036, 2.606), (-0.1551, 0.1036, 2.606), (0.1319, 0.1319, 2.606), (-0.1319, 0.1319, 2.606), (0.1036, 0.1551, 2.606), (0.07137, 0.1723, 2.606), (-0.1036, 0.1551, 2.606), (-0.03638, 0.1829, 2.606), (-0.07137, 0.1723, 2.606), (0.03638, 0.1829, 2.606), (6.038e-09, 0.1865, 2.606), (-9.883e-09, 0.402, 2.862), (0.07843, 0.3943, 2.862), (0.1538, 0.3714, 2.862), (0.2234, 0.3343, 2.862), (0.2843, 0.2843, 2.862), (0.3343, 0.2234, 2.862), (0.3714, 0.1538, 2.862), (0.3943, 0.07843, 2.862), (0.402, -1.368e-07, 2.862), (0.3943, -0.07843, 2.862), (0.3714, -0.1538, 2.862), (0.3343, -0.2234, 2.862), (0.2843, -0.2843, 2.862), (0.2234, -0.3343, 2.862), (0.1538, -0.3714, 2.862), (0.07843, -0.3943, 2.862), (-4.62e-08, -0.402, 2.862), (-0.07843, -0.3943, 2.862), (-0.1538, -0.3714, 2.862), (-0.2234, -0.3343, 2.862), (-0.2843, -0.2843, 2.862), (-0.3343, -0.2234, 2.862), (-0.3714, -0.1538, 2.862), (-0.3943, -0.07843, 2.862), (-0.402, -2.101e-08, 2.862), (-0.3943, 0.07843, 2.862), (-0.3714, 0.1538, 2.862), (-0.3343, 0.2234, 2.862), (-0.2843, 0.2843, 2.862), (-0.2234, 0.3343, 2.862), (-0.1538, 0.3714, 2.862), (-0.07843, 0.3943, 2.862), (0.1046, 0.526, 3.571), (-1.786e-07, 0.5363, 3.571), (0.2052, 0.4955, 3.571), (0.298, 0.4459, 3.571), (0.3792, 0.3792, 3.571), (0.4459, 0.298, 3.571), (0.4955, 0.2052, 3.571), (0.526, 0.1046, 3.571), (0.5363, -1.642e-07, 3.571), (0.526, -0.1046, 3.571), (0.4955, -0.2052, 3.571), (0.4459, -0.298, 3.571), (0.3792, -0.3792, 3.571), (0.298, -0.4459, 3.571), (0.2052, -0.4955, 3.571), (0.1046, -0.526, 3.571), (-1.984e-07, -0.5363, 3.571), (-0.1046, -0.526, 3.571), (-0.2052, -0.4955, 3.571), (-0.298, -0.4459, 3.571), (-0.3792, -0.3792, 3.571), (-0.4459, -0.298, 3.571), (-0.4955, -0.2052, 3.571), (-0.526, -0.1046, 3.571), (-0.5363, -1.232e-07, 3.571), (-0.526, 0.1046, 3.571), (-0.4955, 0.2052, 3.571), (-0.4459, 0.298, 3.571), (-0.3792, 0.3792, 3.571), (-0.298, 0.4459, 3.571), (-0.2052, 0.4955, 3.571), (-0.1046, 0.526, 3.571), (0.1128, 0.5669, 3.698), (1.889e-07, 0.578, 3.698), (0.2212, 0.534, 3.698), (0.3211, 0.4806, 3.698), (0.4087, 0.4087, 3.698), (0.4806, 0.3211, 3.698), (0.534, 0.2212, 3.698), (0.5669, 0.1128, 3.698), (0.578, -1.382e-07, 3.698), (0.5669, -0.1128, 3.698), (0.534, -0.2212, 3.698), (0.4806, -0.3211, 3.698), (0.4087, -0.4087, 3.698), (0.3211, -0.4806, 3.698), (0.2212, -0.534, 3.698), (0.1128, -0.5669, 3.698), (-2.614e-07, -0.578, 3.698), (-0.1128, -0.5669, 3.698), (-0.2212, -0.534, 3.698), (-0.3211, -0.4806, 3.698), (-0.4087, -0.4087, 3.698), (-0.4806, -0.3211, 3.698), (-0.534, -0.2212, 3.698), (-0.5669, -0.1128, 3.698), (-0.578, -2.159e-07, 3.698), (-0.5669, 0.1128, 3.698), (-0.534, 0.2212, 3.698), (-0.4806, 0.3211, 3.698), (-0.4087, 0.4087, 3.698), (-0.3211, 0.4806, 3.698), (-0.2212, 0.534, 3.698), (-0.1128, 0.5669, 3.698), (0.1082, 0.5438, 3.813), (7.114e-07, 0.5544, 3.813), (0.2122, 0.5122, 3.813), (0.308, 0.461, 3.813), (0.392, 0.392, 3.813), (0.461, 0.308, 3.813), (0.5122, 0.2122, 3.813), (0.5438, 0.1082, 3.813), (0.5544, -1.014e-07, 3.813), (0.5438, -0.1082, 3.813), (0.5122, -0.2122, 3.813), (0.461, -0.308, 3.813), (0.392, -0.392, 3.813), (0.308, -0.461, 3.813), (0.2122, -0.5122, 3.813), (0.1082, -0.5438, 3.813), (-3.171e-07, -0.5544, 3.813), (-0.1082, -0.5438, 3.813), (-0.2122, -0.5122, 3.813), (-0.308, -0.461, 3.813), (-0.392, -0.392, 3.813), (-0.461, -0.308, 3.813), (-0.5122, -0.2122, 3.813), (-0.5438, -0.1082, 3.813), (-0.5544, -3.19e-07, 3.813), (-0.5438, 0.1082, 3.813), (-0.5122, 0.2122, 3.813), (-0.461, 0.308, 3.813), (-0.392, 0.392, 3.813), (-0.308, 0.461, 3.813), (-0.2122, 0.5122, 3.813), (-0.1082, 0.5438, 3.813), (0.08995, 0.4522, 3.919), (1.193e-06, 0.4611, 3.919), (0.1764, 0.426, 3.919), (0.2562, 0.3834, 3.919), (0.326, 0.326, 3.919), (0.3834, 0.2562, 3.919), (0.426, 0.1764, 3.919), (0.4522, 0.08995, 3.919), (0.4611, -5.903e-08, 3.919), (0.4522, -0.08995, 3.919), (0.426, -0.1764, 3.919), (0.3834, -0.2562, 3.919), (0.326, -0.326, 3.919), (0.2562, -0.3834, 3.919), (0.1764, -0.426, 3.919), (0.08995, -0.4522, 3.919), (-3.368e-07, -0.4611, 3.919), (-0.08995, -0.4522, 3.919), (-0.1764, -0.426, 3.919), (-0.2562, -0.3834, 3.919), (-0.326, -0.326, 3.919), (-0.3834, -0.2562, 3.919), (-0.426, -0.1764, 3.919), (-0.4522, -0.08995, 3.919), (-0.4611, -3.906e-07, 3.919), (-0.4522, 0.08995, 3.919), (-0.426, 0.1764, 3.919), (-0.3834, 0.2562, 3.919), (-0.326, 0.326, 3.919), (-0.2562, 0.3834, 3.919), (-0.1764, 0.426, 3.919), (-0.08995, 0.4522, 3.919), (0.05991, 0.3012, 3.989), (1.675e-06, 0.3071, 3.989), (0.1175, 0.2837, 3.989), (0.1706, 0.2553, 3.989), (0.2171, 0.2171, 3.989), (0.2553, 0.1706, 3.989), (0.2837, 0.1175, 3.989), (0.3012, 0.05991, 3.989), (0.3071, 1.821e-08, 3.989), (0.3012, -0.05991, 3.989), (0.2837, -0.1175, 3.989), (0.2553, -0.1706, 3.989), (0.2171, -0.2171, 3.989), (0.1706, -0.2553, 3.989), (0.1175, -0.2837, 3.989), (0.05991, -0.3012, 3.989), (-3.195e-07, -0.3071, 3.989), (-0.05991, -0.3012, 3.989), (-0.1175, -0.2837, 3.989), (-0.1706, -0.2553, 3.989), (-0.2171, -0.2171, 3.989), (-0.2553, -0.1706, 3.989), (-0.2837, -0.1175, 3.989), (-0.3012, -0.05991, 3.989), (-0.3071, -4.252e-07, 3.989), (-0.3012, 0.05991, 3.989), (-0.2837, 0.1175, 3.989), (-0.2553, 0.1706, 3.989), (-0.2171, 0.2171, 3.989), (-0.1706, 0.2553, 3.989), (-0.1175, 0.2837, 3.989), (-0.05991, 0.3012, 3.989), (-0.01425, -0.05574, 4.016), (-0.01425, -0.03439, 4.016), (-0.01425, 0.05574, 4.016), (0.01425, -0.05574, 4.016), (0.01425, 0.01439, 4.016), (0.01425, 0.05574, 4.016)], [], [(2, 3, 7, 6), (4, 5, 1, 0), (0, 1, 18, 14), (4, 13, 17, 5), (8, 9, 11, 10), (5, 17, 18, 1), (4, 0, 14, 13), (2, 15, 19, 3), (2, 6, 12, 15), (6, 7, 16, 12), (7, 3, 19, 16), (11, 9, 18, 17), (10, 16, 19, 8), (11, 17, 16, 10), (8, 19, 18, 9), (15, 14, 18, 19), (13, 12, 16, 17), (26, 25, 34, 35), (27, 26, 35, 36), (1077, 27, 36, 1078), (21, 1110, 1109, 30), (401, 28, 37, 38), (22, 21, 30, 31), (402, 401, 38, 39), (23, 22, 31, 32), (403, 402, 39, 40), (24, 23, 32, 33), (25, 24, 33, 34), (33, 32, 44, 45), (34, 33, 45, 46), (35, 34, 46, 47), (36, 35, 47, 48), (1078, 36, 48, 1079), (30, 1109, 1111, 42), (38, 37, 49, 50), (31, 30, 42, 43), (39, 38, 50, 51), (32, 31, 43, 44), (40, 39, 51, 52), (1079, 48, 60, 1080), (42, 1111, 1112, 54), (50, 49, 61, 62), (43, 42, 54, 55), (51, 50, 62, 63), (44, 43, 55, 56), (52, 51, 63, 64), (45, 44, 56, 57), (46, 45, 57, 58), (47, 46, 58, 59), (48, 47, 59, 60), (58, 57, 69, 70), (59, 58, 70, 71), (60, 59, 71, 72), (1080, 60, 72, 1081), (54, 1112, 1113, 66), (62, 61, 73, 74), (55, 54, 66, 67), (63, 62, 74, 75), (56, 55, 67, 68), (64, 63, 75, 76), (57, 56, 68, 69), (74, 73, 85, 86), (67, 66, 78, 79), (75, 74, 86, 87), (68, 67, 79, 80), (76, 75, 87, 88), (69, 68, 80, 81), (70, 69, 81, 82), (71, 70, 82, 83), (72, 71, 83, 84), (1081, 72, 84, 1082), (66, 1113, 1114, 78), (83, 82, 94, 95), (84, 83, 95, 96), (1082, 84, 96, 1083), (78, 1114, 1115, 90), (86, 85, 97, 98), (79, 78, 90, 91), (87, 86, 98, 99), (80, 79, 91, 92), (88, 87, 99, 100), (81, 80, 92, 93), (82, 81, 93, 94), (91, 90, 102, 103), (99, 98, 110, 111), (92, 91, 103, 104), (100, 99, 111, 112), (93, 92, 104, 105), (94, 93, 105, 106), (95, 94, 106, 107), (96, 95, 107, 108), (1083, 96, 108, 1084), (90, 1115, 1116, 102), (98, 97, 109, 110), (107, 106, 118, 119), (108, 107, 119, 120), (1084, 108, 120, 1085), (102, 1116, 1117, 114), (110, 109, 121, 122), (103, 102, 114, 115), (111, 110, 122, 123), (104, 103, 115, 116), (112, 111, 123, 124), (105, 104, 116, 117), (106, 105, 117, 118), (123, 122, 134, 135), (116, 115, 127, 128), (124, 123, 135, 136), (117, 116, 128, 129), (118, 117, 129, 130), (119, 118, 130, 131), (120, 119, 131, 132), (1085, 120, 132, 1086), (114, 1117, 1118, 126), (122, 121, 133, 134), (115, 114, 126, 127), (132, 131, 143, 144), (1086, 132, 144, 1087), (126, 1118, 1119, 138), (134, 133, 145, 146), (127, 126, 138, 139), (135, 134, 146, 147), (128, 127, 139, 140), (136, 135, 147, 148), (129, 128, 140, 141), (130, 129, 141, 142), (131, 130, 142, 143), (140, 139, 151, 152), (148, 147, 159, 160), (141, 140, 152, 153), (142, 141, 153, 154), (143, 142, 154, 155), (144, 143, 155, 156), (1087, 144, 156, 1088), (138, 1119, 1120, 150), (146, 145, 157, 158), (139, 138, 150, 151), (147, 146, 158, 159), (156, 155, 167, 168), (1088, 156, 168, 1089), (150, 1120, 1121, 162), (158, 157, 169, 170), (151, 150, 162, 163), (159, 158, 170, 171), (152, 151, 163, 164), (160, 159, 171, 172), (153, 152, 164, 165), (154, 153, 165, 166), (155, 154, 166, 167), (172, 171, 183, 184), (165, 164, 176, 177), (166, 165, 177, 178), (167, 166, 178, 179), (168, 167, 179, 180), (1089, 168, 180, 1090), (162, 1121, 1122, 174), (170, 169, 181, 182), (163, 162, 174, 175), (171, 170, 182, 183), (164, 163, 175, 176), (1090, 180, 192, 1091), (174, 1122, 1123, 186), (182, 181, 193, 194), (175, 174, 186, 187), (183, 182, 194, 195), (176, 175, 187, 188), (184, 183, 195, 196), (177, 176, 188, 189), (178, 177, 189, 190), (179, 178, 190, 191), (180, 179, 191, 192), (190, 189, 201, 202), (191, 190, 202, 203), (192, 191, 203, 204), (1091, 192, 204, 1092), (186, 1123, 1124, 198), (194, 193, 205, 206), (187, 186, 198, 199), (195, 194, 206, 207), (188, 187, 199, 200), (196, 195, 207, 208), (189, 188, 200, 201), (198, 1124, 1125, 210), (206, 205, 217, 218), (199, 198, 210, 211), (207, 206, 218, 219), (200, 199, 211, 212), (208, 207, 219, 220), (201, 200, 212, 213), (202, 201, 213, 214), (203, 202, 214, 215), (204, 203, 215, 216), (1092, 204, 216, 1093), (214, 213, 225, 226), (215, 214, 226, 227), (216, 215, 227, 228), (1093, 216, 228, 1094), (210, 1125, 1126, 222), (218, 217, 229, 230), (211, 210, 222, 223), (219, 218, 230, 231), (212, 211, 223, 224), (220, 219, 231, 232), (213, 212, 224, 225), (230, 229, 241, 242), (223, 222, 234, 235), (231, 230, 242, 243), (224, 223, 235, 236), (232, 231, 243, 244), (225, 224, 236, 237), (226, 225, 237, 238), (227, 226, 238, 239), (228, 227, 239, 240), (1094, 228, 240, 1095), (222, 1126, 1127, 234), (239, 238, 250, 251), (240, 239, 251, 252), (1095, 240, 252, 1096), (234, 1127, 1128, 246), (242, 241, 253, 254), (235, 234, 246, 247), (243, 242, 254, 255), (236, 235, 247, 248), (244, 243, 255, 256), (237, 236, 248, 249), (238, 237, 249, 250), (247, 246, 258, 259), (255, 254, 266, 267), (248, 247, 259, 260), (256, 255, 267, 268), (249, 248, 260, 261), (250, 249, 261, 262), (251, 250, 262, 263), (252, 251, 263, 264), (1096, 252, 264, 1097), (246, 1128, 1129, 258), (254, 253, 265, 266), (263, 262, 274, 275), (264, 263, 275, 276), (1097, 264, 276, 1098), (258, 1129, 1130, 270), (266, 265, 277, 278), (259, 258, 270, 271), (267, 266, 278, 279), (260, 259, 271, 272), (268, 267, 279, 280), (261, 260, 272, 273), (262, 261, 273, 274), (279, 278, 290, 291), (272, 271, 283, 284), (280, 279, 291, 292), (273, 272, 284, 285), (274, 273, 285, 286), (275, 274, 286, 287), (276, 275, 287, 288), (1098, 276, 288, 1099), (270, 1130, 1131, 282), (278, 277, 289, 290), (271, 270, 282, 283), (288, 287, 299, 300), (1099, 288, 300, 1100), (282, 1131, 1132, 294), (290, 289, 301, 302), (283, 282, 294, 295), (291, 290, 302, 303), (284, 283, 295, 296), (292, 291, 303, 304), (285, 284, 296, 297), (286, 285, 297, 298), (287, 286, 298, 299), (304, 303, 315, 316), (297, 296, 308, 309), (298, 297, 309, 310), (299, 298, 310, 311), (300, 299, 311, 312), (1100, 300, 312, 1101), (294, 1132, 1133, 306), (302, 301, 313, 314), (295, 294, 306, 307), (303, 302, 314, 315), (296, 295, 307, 308), (1101, 312, 324, 1102), (306, 1133, 1134, 318), (314, 313, 325, 326), (307, 306, 318, 319), (315, 314, 326, 327), (308, 307, 319, 320), (316, 315, 327, 328), (309, 308, 320, 321), (310, 309, 321, 322), (311, 310, 322, 323), (312, 311, 323, 324), (321, 320, 332, 333), (322, 321, 333, 334), (323, 322, 334, 335), (324, 323, 335, 336), (1102, 324, 336, 1103), (318, 1134, 1135, 330), (326, 325, 337, 338), (319, 318, 330, 331), (327, 326, 338, 339), (320, 319, 331, 332), (328, 327, 339, 340), (1103, 336, 348, 1104), (330, 1135, 1136, 342), (338, 337, 349, 350), (331, 330, 342, 343), (339, 338, 350, 351), (332, 331, 343, 344), (340, 339, 351, 352), (333, 332, 344, 345), (334, 333, 345, 346), (335, 334, 346, 347), (336, 335, 347, 348), (346, 345, 357, 358), (347, 346, 358, 359), (348, 347, 359, 360), (1104, 348, 360, 1105), (342, 1136, 1137, 354), (350, 349, 361, 362), (343, 342, 354, 355), (351, 350, 362, 363), (344, 343, 355, 356), (352, 351, 363, 364), (345, 344, 356, 357), (354, 1137, 1138, 366), (362, 361, 373, 374), (355, 354, 366, 367), (363, 362, 374, 375), (356, 355, 367, 368), (364, 363, 375, 376), (357, 356, 368, 369), (358, 357, 369, 370), (359, 358, 370, 371), (360, 359, 371, 372), (1105, 360, 372, 1106), (370, 369, 381, 382), (371, 370, 382, 383), (372, 371, 383, 384), (1106, 372, 384, 1107), (366, 1138, 1139, 378), (374, 373, 385, 386), (367, 366, 378, 379), (375, 374, 386, 387), (368, 367, 379, 380), (376, 375, 387, 388), (369, 368, 380, 381), (386, 385, 397, 398), (379, 378, 390, 391), (387, 386, 398, 399), (380, 379, 391, 392), (388, 387, 399, 400), (381, 380, 392, 393), (382, 381, 393, 394), (383, 382, 394, 395), (384, 383, 395, 396), (29, 20, 389, 377, 365, 353, 341, 329, 317, 305, 293, 281, 1270, 1271, 1274, 1273, 101, 89, 77, 65, 53, 41), (1107, 384, 396, 1108), (378, 1139, 1140, 390), (395, 394, 25, 26), (396, 395, 26, 27), (1108, 396, 27, 1077), (390, 1140, 1110, 21), (398, 397, 28, 401), (391, 390, 21, 22), (399, 398, 401, 402), (392, 391, 22, 23), (400, 399, 402, 403), (393, 392, 23, 24), (394, 393, 24, 25), (498, 497, 404, 405), (499, 498, 405, 406), (405, 404, 407, 408), (406, 405, 408, 409), (409, 408, 411, 412), (408, 407, 410, 411), (411, 410, 413, 414), (412, 411, 414, 415), (414, 413, 416, 417), (415, 414, 417, 418), (417, 416, 419, 420), (418, 417, 420, 421), (420, 419, 422, 423), (421, 420, 423, 424), (423, 422, 425, 426), (424, 423, 426, 427), (426, 425, 428, 429), (427, 426, 429, 430), (429, 428, 431, 432), (430, 429, 432, 433), (432, 431, 434, 435), (433, 432, 435, 436), (435, 434, 437, 438), (436, 435, 438, 439), (438, 437, 440, 441), (439, 438, 441, 442), (442, 441, 444, 445), (441, 440, 443, 444), (444, 443, 446, 447), (445, 444, 447, 448), (448, 447, 450, 451), (447, 446, 449, 450), (450, 449, 452, 453), (451, 450, 453, 454), (453, 452, 455, 456), (454, 453, 456, 457), (456, 455, 458, 459), (457, 456, 459, 460), (459, 458, 461, 462), (460, 459, 462, 463), (462, 461, 464, 465), (463, 462, 465, 466), (465, 464, 467, 468), (466, 465, 468, 469), (468, 467, 470, 471), (469, 468, 471, 472), (471, 470, 473, 474), (472, 471, 474, 475), (474, 473, 476, 477), (475, 474, 477, 478), (477, 476, 479, 480), (478, 477, 480, 481), (481, 480, 483, 484), (480, 479, 482, 483), (483, 482, 485, 486), (484, 483, 486, 487), (487, 486, 489, 490), (486, 485, 488, 489), (489, 488, 491, 492), (490, 489, 492, 493), (492, 491, 494, 495), (493, 492, 495, 496), (495, 494, 497, 498), (496, 495, 498, 499), (500, 533, 532, 501), (501, 532, 534, 502), (502, 534, 535, 503), (503, 535, 536, 504), (504, 536, 537, 505), (505, 537, 538, 506), (506, 538, 539, 507), (507, 539, 540, 508), (508, 540, 541, 509), (509, 541, 542, 510), (510, 542, 543, 511), (511, 543, 544, 512), (512, 544, 545, 513), (513, 545, 546, 514), (514, 546, 547, 515), (515, 547, 548, 516), (516, 548, 549, 517), (517, 549, 550, 518), (518, 550, 551, 519), (519, 551, 552, 520), (520, 552, 553, 521), (521, 553, 554, 522), (522, 554, 555, 523), (523, 555, 556, 524), (524, 556, 557, 525), (525, 557, 558, 526), (526, 558, 559, 527), (527, 559, 560, 528), (528, 560, 561, 529), (529, 561, 562, 530), (530, 562, 563, 531), (531, 563, 533, 500), (500, 501, 502, 503, 504, 505, 506, 507, 508, 509, 510, 511, 512, 513, 514, 515, 516, 517, 518, 519, 520, 521, 522, 523, 524, 525, 526, 527, 528, 529, 530, 531), (565, 564, 532, 533), (564, 566, 534, 532), (566, 567, 535, 534), (567, 568, 536, 535), (568, 569, 537, 536), (569, 570, 538, 537), (570, 571, 539, 538), (571, 572, 540, 539), (572, 573, 541, 540), (573, 574, 542, 541), (574, 575, 543, 542), (575, 576, 544, 543), (576, 577, 545, 544), (577, 578, 546, 545), (578, 579, 547, 546), (579, 580, 548, 547), (580, 581, 549, 548), (581, 582, 550, 549), (582, 583, 551, 550), (583, 584, 552, 551), (584, 585, 553, 552), (585, 586, 554, 553), (586, 587, 555, 554), (587, 588, 556, 555), (588, 589, 557, 556), (589, 590, 558, 557), (590, 591, 559, 558), (591, 592, 560, 559), (592, 593, 561, 560), (593, 594, 562, 561), (594, 595, 563, 562), (595, 565, 533, 563), (597, 596, 564, 565), (596, 598, 566, 564), (598, 599, 567, 566), (599, 600, 568, 567), (600, 601, 569, 568), (601, 602, 570, 569), (602, 603, 571, 570), (603, 604, 572, 571), (604, 605, 573, 572), (605, 606, 574, 573), (606, 607, 575, 574), (607, 608, 576, 575), (608, 609, 577, 576), (609, 610, 578, 577), (610, 611, 579, 578), (611, 612, 580, 579), (612, 613, 581, 580), (613, 614, 582, 581), (614, 615, 583, 582), (615, 616, 584, 583), (616, 617, 585, 584), (617, 618, 586, 585), (618, 619, 587, 586), (619, 620, 588, 587), (620, 621, 589, 588), (621, 622, 590, 589), (622, 623, 591, 590), (623, 624, 592, 591), (624, 625, 593, 592), (625, 626, 594, 593), (626, 627, 595, 594), (627, 597, 565, 595), (629, 628, 596, 597), (628, 630, 598, 596), (630, 631, 599, 598), (631, 632, 600, 599), (632, 633, 601, 600), (633, 634, 602, 601), (634, 635, 603, 602), (635, 636, 604, 603), (636, 637, 605, 604), (637, 638, 606, 605), (638, 639, 607, 606), (639, 640, 608, 607), (640, 641, 609, 608), (641, 642, 610, 609), (642, 643, 611, 610), (643, 644, 612, 611), (644, 645, 613, 612), (645, 646, 614, 613), (646, 647, 615, 614), (647, 648, 616, 615), (648, 649, 617, 616), (649, 650, 618, 617), (650, 651, 619, 618), (651, 652, 620, 619), (652, 653, 621, 620), (653, 654, 622, 621), (654, 655, 623, 622), (655, 656, 624, 623), (656, 657, 625, 624), (657, 658, 626, 625), (658, 659, 627, 626), (659, 629, 597, 627), (661, 660, 628, 629), (660, 662, 630, 628), (662, 663, 631, 630), (663, 664, 632, 631), (664, 665, 633, 632), (665, 666, 634, 633), (666, 667, 635, 634), (667, 668, 636, 635), (668, 669, 637, 636), (669, 670, 638, 637), (670, 671, 639, 638), (671, 672, 640, 639), (672, 673, 641, 640), (673, 674, 642, 641), (674, 675, 643, 642), (675, 676, 644, 643), (676, 677, 645, 644), (677, 678, 646, 645), (678, 679, 647, 646), (679, 680, 648, 647), (680, 681, 649, 648), (681, 682, 650, 649), (682, 683, 651, 650), (683, 684, 652, 651), (684, 685, 653, 652), (685, 686, 654, 653), (686, 687, 655, 654), (687, 688, 656, 655), (688, 689, 657, 656), (689, 690, 658, 657), (690, 691, 659, 658), (691, 661, 629, 659), (725, 724, 660, 661), (724, 727, 662, 660), (727, 726, 663, 662), (726, 728, 664, 663), (728, 729, 665, 664), (729, 730, 666, 665), (730, 731, 667, 666), (731, 732, 668, 667), (732, 733, 669, 668), (733, 734, 670, 669), (734, 735, 671, 670), (735, 736, 672, 671), (736, 737, 673, 672), (737, 738, 674, 673), (738, 739, 675, 674), (739, 740, 676, 675), (740, 741, 677, 676), (741, 742, 678, 677), (742, 743, 679, 678), (743, 744, 680, 679), (744, 745, 681, 680), (745, 746, 682, 681), (746, 747, 683, 682), (747, 748, 684, 683), (748, 749, 685, 684), (749, 750, 686, 685), (750, 751, 687, 686), (751, 752, 688, 687), (752, 753, 689, 688), (753, 754, 690, 689), (754, 755, 691, 690), (755, 725, 661, 691), (713, 995, 999, 714), (1042, 1013, 724, 725), (1043, 1014, 726, 727), (1014, 1015, 728, 726), (1015, 1016, 729, 728), (1016, 1017, 730, 729), (1017, 1018, 731, 730), (1018, 1019, 732, 731), (1019, 1020, 733, 732), (1020, 1021, 734, 733), (1021, 1022, 735, 734), (1022, 1023, 736, 735), (1023, 1024, 737, 736), (1024, 1025, 738, 737), (1025, 1026, 739, 738), (1026, 1027, 740, 739), (1027, 1028, 741, 740), (1028, 1029, 742, 741), (1029, 1030, 743, 742), (1030, 1031, 744, 743), (1031, 1032, 745, 744), (1032, 1033, 746, 745), (1033, 1034, 747, 746), (1034, 1035, 748, 747), (1035, 1036, 749, 748), (1036, 1037, 750, 749), (1037, 1038, 751, 750), (1038, 1039, 752, 751), (1039, 1040, 753, 752), (1040, 1041, 754, 753), (1044, 1042, 725, 755), (1013, 1043, 727, 724), (1041, 1044, 755, 754), (938, 937, 785, 786), (937, 936, 784, 785), (944, 943, 791, 792), (943, 942, 790, 791), (942, 941, 789, 790), (919, 948, 796, 762), (941, 940, 788, 789), (918, 947, 795, 763), (940, 939, 787, 788), (947, 946, 794, 795), (939, 938, 786, 787), (946, 945, 793, 794), (923, 922, 768, 769), (945, 944, 792, 793), (925, 924, 770, 771), (932, 931, 777, 778), (924, 923, 769, 770), (931, 930, 776, 777), (891, 892, 803, 802), (890, 891, 802, 801), (930, 929, 775, 776), (929, 928, 774, 775), (936, 935, 781, 784), (928, 927, 773, 774), (935, 934, 780, 781), (927, 926, 772, 773), (934, 933, 779, 780), (926, 925, 771, 772), (933, 932, 778, 779), (897, 898, 809, 808), (921, 920, 765, 766), (911, 912, 845, 844), (917, 919, 762, 764), (887, 888, 799, 850), (948, 918, 763, 796), (886, 889, 800, 851), (920, 917, 764, 765), (889, 890, 801, 800), (894, 895, 806, 805), (895, 896, 807, 806), (893, 894, 805, 804), (922, 921, 766, 768), (896, 897, 808, 807), (900, 901, 816, 815), (908, 909, 842, 841), (901, 902, 817, 816), (909, 910, 843, 842), (892, 893, 804, 803), (902, 903, 818, 817), (906, 907, 840, 839), (910, 911, 844, 843), (899, 900, 815, 814), (903, 904, 819, 818), (907, 908, 841, 840), (914, 915, 848, 847), (915, 916, 849, 848), (904, 905, 820, 819), (885, 887, 850, 852), (905, 906, 839, 820), (888, 886, 851, 799), (898, 899, 814, 809), (916, 885, 852, 849), (912, 913, 846, 845), (913, 914, 847, 846), (977, 976, 880, 881), (721, 838, 759, 722), (976, 975, 879, 880), (952, 951, 853, 856), (949, 756, 884, 855), (950, 979, 883, 854), (974, 973, 877, 878), (957, 956, 860, 861), (965, 964, 868, 869), (969, 968, 872, 873), (972, 971, 875, 876), (979, 978, 882, 883), (964, 963, 867, 868), (955, 954, 858, 859), (963, 962, 866, 867), (970, 969, 873, 874), (975, 974, 878, 879), (971, 970, 874, 875), (973, 972, 876, 877), (967, 966, 870, 871), (959, 958, 862, 863), (953, 952, 856, 857), (966, 965, 869, 870), (978, 977, 881, 882), (958, 957, 861, 862), (962, 961, 865, 866), (951, 949, 855, 853), (961, 960, 864, 865), (756, 950, 854, 884), (968, 967, 871, 872), (956, 955, 859, 860), (960, 959, 863, 864), (881, 880, 892, 891), (879, 878, 894, 893), (880, 879, 893, 892), (875, 874, 898, 897), (856, 853, 885, 916), (861, 860, 912, 911), (855, 884, 888, 887), (873, 872, 900, 899), (854, 883, 889, 886), (954, 953, 857, 858), (883, 882, 890, 889), (878, 877, 895, 894), (882, 881, 891, 890), (877, 876, 896, 895), (866, 865, 907, 906), (869, 868, 904, 903), (865, 864, 908, 907), (876, 875, 897, 896), (872, 871, 901, 900), (868, 867, 905, 904), (864, 863, 909, 908), (867, 866, 906, 905), (871, 870, 902, 901), (874, 873, 899, 898), (863, 862, 910, 909), (805, 806, 941, 942), (806, 807, 940, 941), (870, 869, 903, 902), (862, 861, 911, 910), (853, 855, 887, 885), (804, 805, 942, 943), (884, 854, 886, 888), (808, 809, 938, 939), (844, 845, 924, 925), (850, 799, 948, 919), (851, 800, 947, 918), (860, 859, 913, 912), (800, 801, 946, 947), (859, 858, 914, 913), (801, 802, 945, 946), (858, 857, 915, 914), (802, 803, 944, 945), (857, 856, 916, 915), (803, 804, 943, 944), (839, 840, 929, 930), (814, 815, 936, 937), (840, 841, 928, 929), (815, 816, 935, 936), (841, 842, 927, 928), (816, 817, 934, 935), (842, 843, 926, 927), (817, 818, 933, 934), (843, 844, 925, 926), (818, 819, 932, 933), (807, 808, 939, 940), (832, 831, 973, 974), (819, 820, 931, 932), (831, 830, 972, 973), (820, 839, 930, 931), (809, 814, 937, 938), (833, 832, 974, 975), (849, 852, 917, 920), (845, 846, 923, 924), (798, 797, 957, 958), (759, 838, 756, 949), (797, 783, 956, 957), (758, 837, 979, 950), (846, 847, 922, 923), (837, 836, 978, 979), (847, 848, 921, 922), (836, 835, 977, 978), (848, 849, 920, 921), (835, 834, 976, 977), (852, 850, 919, 917), (834, 833, 975, 976), (799, 851, 918, 948), (828, 827, 969, 970), (813, 812, 961, 962), (827, 826, 968, 969), (812, 811, 960, 961), (826, 825, 967, 968), (811, 810, 959, 960), (825, 824, 966, 967), (810, 798, 958, 959), (824, 823, 965, 966), (830, 829, 971, 972), (700, 830, 831, 699), (823, 822, 964, 965), (822, 821, 963, 964), (829, 828, 970, 971), (821, 813, 962, 963), (760, 757, 951, 952), (783, 782, 955, 956), (715, 797, 798, 714), (693, 837, 758, 692), (694, 836, 837, 693), (782, 767, 954, 955), (695, 835, 836, 694), (767, 761, 953, 954), (696, 834, 835, 695), (761, 760, 952, 953), (697, 833, 834, 696), (757, 759, 949, 951), (698, 832, 833, 697), (838, 758, 950, 756), (699, 831, 832, 698), (711, 812, 813, 710), (704, 826, 827, 703), (712, 811, 812, 711), (826, 704, 705, 825), (713, 810, 811, 712), (825, 705, 706, 824), (714, 798, 810, 713), (707, 823, 824, 706), (830, 700, 701, 829), (708, 822, 823, 707), (709, 821, 822, 708), (702, 828, 829, 701), (710, 813, 821, 709), (703, 827, 828, 702), (723, 757, 760, 720), (717, 782, 783, 716), (718, 767, 782, 717), (719, 761, 767, 718), (720, 760, 761, 719), (722, 759, 757, 723), (692, 758, 838, 721), (716, 783, 797, 715), (988, 989, 499, 406), (986, 987, 409, 412), (714, 999, 994, 715), (983, 982, 430, 433), (999, 995, 472, 475), (1003, 1004, 418, 421), (980, 1003, 421, 424), (994, 999, 475, 478), (1004, 1000, 415, 418), (989, 990, 496, 499), (990, 991, 493, 496), (1008, 1011, 454, 457), (1009, 1007, 445, 448), (997, 998, 463, 466), (996, 997, 466, 469), (995, 996, 469, 472), (998, 993, 460, 463), (981, 980, 424, 427), (987, 988, 406, 409), (1006, 985, 439, 442), (1011, 1010, 451, 454), (1000, 986, 412, 415), (1005, 994, 478, 481), (982, 981, 427, 430), (993, 1008, 457, 460), (1001, 1002, 484, 487), (991, 992, 490, 493), (992, 1001, 487, 490), (1010, 1009, 448, 451), (1002, 1005, 481, 484), (1007, 1006, 442, 445), (984, 983, 433, 436), (985, 984, 436, 439), (765, 764, 1044, 1041), (796, 763, 1043, 1013), (764, 762, 1042, 1044), (766, 765, 1041, 1040), (768, 766, 1040, 1039), (769, 768, 1039, 1038), (770, 769, 1038, 1037), (771, 770, 1037, 1036), (772, 771, 1036, 1035), (773, 772, 1035, 1034), (774, 773, 1034, 1033), (775, 774, 1033, 1032), (776, 775, 1032, 1031), (777, 776, 1031, 1030), (778, 777, 1030, 1029), (779, 778, 1029, 1028), (780, 779, 1028, 1027), (781, 780, 1027, 1026), (784, 781, 1026, 1025), (785, 784, 1025, 1024), (786, 785, 1024, 1023), (787, 786, 1023, 1022), (788, 787, 1022, 1021), (789, 788, 1021, 1020), (790, 789, 1020, 1019), (791, 790, 1019, 1018), (792, 791, 1018, 1017), (793, 792, 1017, 1016), (794, 793, 1016, 1015), (795, 794, 1015, 1014), (763, 795, 1014, 1043), (762, 796, 1013, 1042), (407, 404, 497, 494, 491, 488, 485, 482, 479, 476, 473, 1059, 1063, 1064, 1067, 1069, 1072, 1074, 1073, 1076, 1075, 1071, 1070, 1068, 1066, 1065, 1062, 1047, 425, 422, 419, 416, 413, 410), (1060, 1061, 292, 304), (1046, 1051, 172, 184), (1065, 1066, 88, 100), (1052, 1045, 196, 208), (1076, 1073, 400, 403), (1069, 1067, 352, 364), (1045, 1046, 184, 196), (1047, 1062, 112, 124), (1062, 1065, 100, 112), (425, 1047, 1048, 1049, 1050, 1051, 1046, 1045, 1052, 1053, 1055, 1054, 1056, 1058, 1057, 1061, 1060, 1059, 473, 470, 467, 464, 461, 458, 455, 452, 449, 446, 443, 440, 437, 434, 431, 428), (1053, 1052, 208, 220), (1067, 1064, 340, 352), (1049, 1048, 136, 148), (1059, 1060, 304, 316), (1074, 1072, 376, 388), (1057, 1058, 268, 280), (1064, 1063, 328, 340), (1055, 1053, 220, 232), (1066, 1068, 76, 88), (1072, 1069, 364, 376), (1068, 1070, 64, 76), (1058, 1056, 256, 268), (1056, 1054, 244, 256), (1050, 1049, 148, 160), (1061, 1057, 280, 292), (1063, 1059, 316, 328), (1071, 1075, 40, 52), (1073, 1074, 388, 400), (1075, 1076, 403, 40), (1054, 1055, 232, 244), (1070, 1071, 52, 64), (1048, 1047, 124, 136), (1051, 1050, 160, 172), (397, 1108, 1077, 28), (385, 1107, 1108, 397), (373, 1106, 1107, 385), (361, 1105, 1106, 373), (349, 1104, 1105, 361), (337, 1103, 1104, 349), (325, 1102, 1103, 337), (313, 1101, 1102, 325), (301, 1100, 1101, 313), (289, 1099, 1100, 301), (277, 1098, 1099, 289), (265, 1097, 1098, 277), (253, 1096, 1097, 265), (241, 1095, 1096, 253), (229, 1094, 1095, 241), (217, 1093, 1094, 229), (205, 1092, 1093, 217), (193, 1091, 1092, 205), (181, 1090, 1091, 193), (169, 1089, 1090, 181), (157, 1088, 1089, 169), (145, 1087, 1088, 157), (133, 1086, 1087, 145), (121, 1085, 1086, 133), (109, 1084, 1085, 121), (97, 1083, 1084, 109), (85, 1082, 1083, 97), (73, 1081, 1082, 85), (61, 1080, 1081, 73), (49, 1079, 1080, 61), (37, 1078, 1079, 49), (28, 1077, 1078, 37), (712, 996, 995, 713), (712, 711, 997, 996), (711, 710, 998, 997), (709, 993, 998, 710), (708, 1008, 993, 709), (707, 1011, 1008, 708), (706, 1010, 1011, 707), (706, 705, 1009, 1010), (704, 1007, 1009, 705), (703, 1006, 1007, 704), (702, 985, 1006, 703), (701, 984, 985, 702), (701, 700, 983, 984), (700, 699, 982, 983), (698, 981, 982, 699), (698, 697, 980, 981), (696, 1003, 980, 697), (696, 695, 1004, 1003), (695, 694, 1000, 1004), (693, 986, 1000, 694), (692, 987, 986, 693), (692, 721, 988, 987), (722, 989, 988, 721), (723, 990, 989, 722), (720, 991, 990, 723), (719, 992, 991, 720), (719, 718, 1001, 992), (718, 717, 1002, 1001), (716, 1005, 1002, 717), (716, 715, 994, 1005), (1142, 1141, 1109, 1110), (1141, 1143, 1111, 1109), (1143, 1144, 1112, 1111), (1144, 1145, 1113, 1112), (1145, 1146, 1114, 1113), (1146, 1147, 1115, 1114), (1147, 1148, 1116, 1115), (1148, 1149, 1117, 1116), (1149, 1150, 1118, 1117), (1150, 1151, 1119, 1118), (1151, 1152, 1120, 1119), (1152, 1153, 1121, 1120), (1153, 1154, 1122, 1121), (1154, 1155, 1123, 1122), (1155, 1156, 1124, 1123), (1156, 1157, 1125, 1124), (1157, 1158, 1126, 1125), (1158, 1159, 1127, 1126), (1159, 1160, 1128, 1127), (1160, 1161, 1129, 1128), (1161, 1162, 1130, 1129), (1162, 1163, 1131, 1130), (1163, 1164, 1132, 1131), (1164, 1165, 1133, 1132), (1165, 1166, 1134, 1133), (1166, 1167, 1135, 1134), (1167, 1168, 1136, 1135), (1168, 1169, 1137, 1136), (1169, 1170, 1138, 1137), (1170, 1171, 1139, 1138), (1171, 1172, 1140, 1139), (1172, 1142, 1110, 1140), (1174, 1173, 1141, 1142), (1173, 1175, 1143, 1141), (1175, 1176, 1144, 1143), (1176, 1177, 1145, 1144), (1177, 1178, 1146, 1145), (1178, 1179, 1147, 1146), (1179, 1180, 1148, 1147), (1180, 1181, 1149, 1148), (1181, 1182, 1150, 1149), (1182, 1183, 1151, 1150), (1183, 1184, 1152, 1151), (1184, 1185, 1153, 1152), (1185, 1186, 1154, 1153), (1186, 1187, 1155, 1154), (1187, 1188, 1156, 1155), (1188, 1189, 1157, 1156), (1189, 1190, 1158, 1157), (1190, 1191, 1159, 1158), (1191, 1192, 1160, 1159), (1192, 1193, 1161, 1160), (1193, 1194, 1162, 1161), (1194, 1195, 1163, 1162), (1195, 1196, 1164, 1163), (1196, 1197, 1165, 1164), (1197, 1198, 1166, 1165), (1198, 1199, 1167, 1166), (1199, 1200, 1168, 1167), (1200, 1201, 1169, 1168), (1201, 1202, 1170, 1169), (1202, 1203, 1171, 1170), (1203, 1204, 1172, 1171), (1204, 1174, 1142, 1172), (1206, 1205, 1173, 1174), (1205, 1207, 1175, 1173), (1207, 1208, 1176, 1175), (1208, 1209, 1177, 1176), (1209, 1210, 1178, 1177), (1210, 1211, 1179, 1178), (1211, 1212, 1180, 1179), (1212, 1213, 1181, 1180), (1213, 1214, 1182, 1181), (1214, 1215, 1183, 1182), (1215, 1216, 1184, 1183), (1216, 1217, 1185, 1184), (1217, 1218, 1186, 1185), (1218, 1219, 1187, 1186), (1219, 1220, 1188, 1187), (1220, 1221, 1189, 1188), (1221, 1222, 1190, 1189), (1222, 1223, 1191, 1190), (1223, 1224, 1192, 1191), (1224, 1225, 1193, 1192), (1225, 1226, 1194, 1193), (1226, 1227, 1195, 1194), (1227, 1228, 1196, 1195), (1228, 1229, 1197, 1196), (1229, 1230, 1198, 1197), (1230, 1231, 1199, 1198), (1231, 1232, 1200, 1199), (1232, 1233, 1201, 1200), (1233, 1234, 1202, 1201), (1234, 1235, 1203, 1202), (1235, 1236, 1204, 1203), (1236, 1206, 1174, 1204), (1238, 1237, 1205, 1206), (1237, 1239, 1207, 1205), (1239, 1240, 1208, 1207), (1240, 1241, 1209, 1208), (1241, 1242, 1210, 1209), (1242, 1243, 1211, 1210), (1243, 1244, 1212, 1211), (1244, 1245, 1213, 1212), (1245, 1246, 1214, 1213), (1246, 1247, 1215, 1214), (1247, 1248, 1216, 1215), (1248, 1249, 1217, 1216), (1249, 1250, 1218, 1217), (1250, 1251, 1219, 1218), (1251, 1252, 1220, 1219), (1252, 1253, 1221, 1220), (1253, 1254, 1222, 1221), (1254, 1255, 1223, 1222), (1255, 1256, 1224, 1223), (1256, 1257, 1225, 1224), (1257, 1258, 1226, 1225), (1258, 1259, 1227, 1226), (1259, 1260, 1228, 1227), (1260, 1261, 1229, 1228), (1261, 1262, 1230, 1229), (1262, 1263, 1231, 1230), (1263, 1264, 1232, 1231), (1264, 1265, 1233, 1232), (1265, 1266, 1234, 1233), (1266, 1267, 1235, 1234), (1267, 1268, 1236, 1235), (1268, 1238, 1206, 1236), (20, 29, 1237, 1238), (29, 41, 1239, 1237), (41, 53, 1240, 1239), (53, 65, 1241, 1240), (65, 77, 1242, 1241), (77, 89, 1243, 1242), (89, 101, 1244, 1243), (101, 113, 1245, 1244), (113, 125, 1246, 1245), (125, 137, 1247, 1246), (137, 149, 1248, 1247), (149, 161, 1249, 1248), (161, 173, 1250, 1249), (173, 185, 1251, 1250), (185, 197, 1252, 1251), (197, 209, 1253, 1252), (209, 221, 1254, 1253), (221, 233, 1255, 1254), (233, 245, 1256, 1255), (245, 257, 1257, 1256), (257, 269, 1258, 1257), (269, 281, 1259, 1258), (281, 293, 1260, 1259), (293, 305, 1261, 1260), (305, 317, 1262, 1261), (317, 329, 1263, 1262), (329, 341, 1264, 1263), (341, 353, 1265, 1264), (353, 365, 1266, 1265), (365, 377, 1267, 1266), (377, 389, 1268, 1267), (389, 20, 1238, 1268), (1274, 1271, 15, 12), (1272, 1273, 1274, 12, 13), (101, 1273, 1272, 1269, 1270, 281, 269, 257, 245, 233, 221, 209, 197, 185, 173, 161, 149, 137, 125, 113), (1271, 1270, 1269, 14, 15), (1269, 1272, 13, 14)])
me_cylinder.use_remesh_preserve_volume = False
me_cylinder.use_remesh_preserve_attributes = False
me_cylinder.use_mirror_vertex_groups = False
me_cylinder.update()

# ---- objects
ob_cylinder = bpy.data.objects.new('Cylinder', me_cylinder)

# ---- transforms, parenting, visibility, modifiers, constraints
ob_cylinder.location = (0.0, 0.0, 0.0)
ob_cylinder.lineart.crease_threshold = 0.0

# ---- collection membership
col_collection_1.objects.link(ob_cylinder)

# ---- scene / render settings (as saved in the file)
scene.frame_start = 1; scene.frame_end = 250; scene.frame_set(1)
scene.render.engine = 'BLENDER_EEVEE_NEXT'
scene.render.resolution_percentage = 50
scene.render.dither_intensity = 0.0
scene.cycles.use_denoising = False
scene.cycles.samples = 128
scene.cycles.sampling_pattern = 'TABULATED_SOBOL'
scene.cycles.use_adaptive_sampling = False
scene.cycles.use_light_tree = False
scene.cycles.blur_glossy = 0.0
scene.cycles.sample_clamp_indirect = 0.0
scene.view_settings.view_transform = 'Standard'
bpy.context.view_layer.update()

# ---- added for rendering (the .blend has no active camera and no usable light): camera, sun
cam_auto = bpy.data.cameras.new('AutoCamera')
cam_auto.lens = 50.0
cam_auto.sensor_width = 36.0
cam_auto.clip_end = 1000.0
ob_auto_camera = bpy.data.objects.new('AutoCamera', cam_auto)
scene.collection.objects.link(ob_auto_camera)
ob_auto_camera.location = (4.99038, -5.98845, 6.2886)
ob_auto_camera.rotation_euler = (1.09748, -7.21219e-08, 0.694738)
scene.camera = ob_auto_camera
light_auto_sun = bpy.data.lights.new('AutoSun', 'SUN')
light_auto_sun.energy = 3.0
light_auto_sun.angle = 0.0523599
ob_auto_sun = bpy.data.objects.new('AutoSun', light_auto_sun)
scene.collection.objects.link(ob_auto_sun)
ob_auto_sun.rotation_euler = (0.872665, 0.174533, 0.523599)
bpy.context.view_layer.update()
